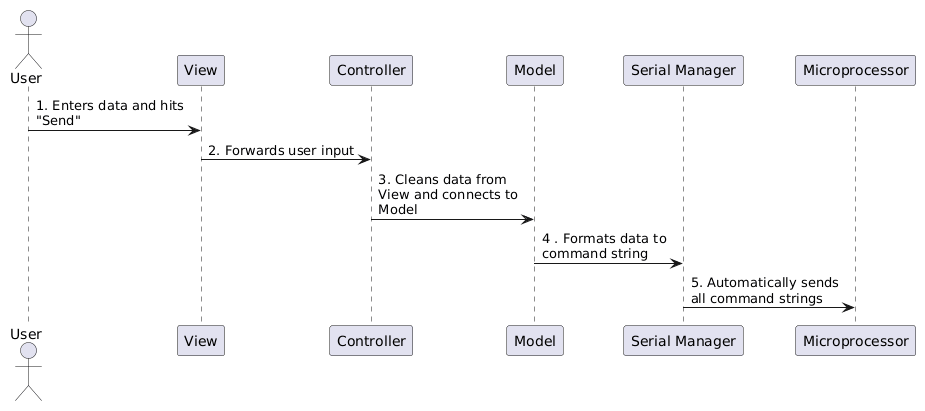

The diagram above was rendered by PlantUML. Its source (embedded in the PNG):
@startuml
skinparam maxmessagesize 150
actor User
participant "View" as V
participant "Controller" as C
participant "Model" as M
participant "Serial Manager" as ser
participant "Microprocessor" as mp

User -> V : 1. Enters data and hits "Send"
V -> C : 2. Forwards user input
C -> M : 3. Cleans data from View and connects to Model
M -> ser : 4 . Formats data to command string
ser -> mp : 5. Automatically sends all command strings
@enduml